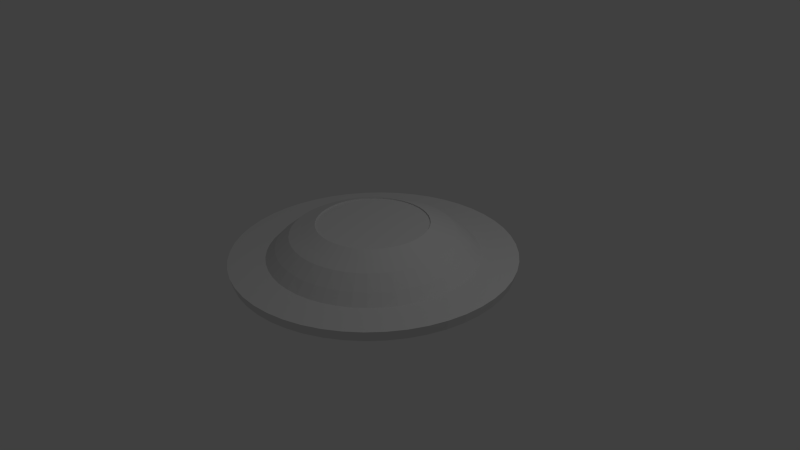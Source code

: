 # Source: enemy6.blend  (saved by Blender 2.76.0; exported with 4.5.12 LTS)
import bpy
from mathutils import Matrix  # noqa: F401  (used for matrix-valued properties, if any)

bpy.ops.wm.read_factory_settings(use_empty=True)
scene = bpy.context.scene
scene.name = 'Scene'

# ---- collections
col_collection_1 = bpy.data.collections.new('Collection 1'); scene.collection.children.link(col_collection_1)

# ---- materials (node trees are filled in below, after node groups)
mat_enemy6 = bpy.data.materials.new('enemy6')
mat_enemy6.alpha_threshold = 0.0
mat_enemy6.use_transparent_shadow = False
mat_enemy6.roughness = 0.5

# ---- material node trees

# ---- world
world_world = bpy.data.worlds.new('World'); scene.world = world_world
world_world.color = (0.05088, 0.05088, 0.05088)
world_world.use_sun_shadow = False
world_world.sun_shadow_jitter_overblur = 0.0
world_world.cycles.sampling_method = 'MANUAL'
world_world.cycles.sample_map_resolution = 256

# ---- cameras
cam_camera = bpy.data.cameras.new('Camera')
cam_camera.clip_end = 100.0
cam_camera.lens = 35.0
cam_camera.sensor_width = 32.0
cam_camera.sensor_height = 18.0
cam_camera.ortho_scale = 7.314
cam_camera.dof.focus_distance = 0.0
cam_camera.dof.aperture_fstop = 128.0

# ---- lights
light_lamp = bpy.data.lights.new('Lamp', 'POINT')
light_lamp.transmission_factor = 0.0
light_lamp.cutoff_distance = 30.0
light_lamp.energy = 100.0
light_lamp.shadow_buffer_clip_start = 1.001
light_lamp.shadow_soft_size = 0.1
light_lamp.shadow_maximum_resolution = 0.006
light_lamp.use_absolute_resolution = True
light_lamp.cycles.use_multiple_importance_sampling = False

# ---- meshes
me_sphere = bpy.data.meshes.new('Sphere')
me_sphere.from_pydata([(-1.366, 0.04227, 0.1804), (-1.24, 0.1718, 0.1639), (-1.06, 0.3209, 0.1402), (-1.127, -0.179, 0.149), (-1.278, -0.1186, 0.1688), (-1.331, 0.04227, 0.3572), (-1.208, 0.1718, 0.3243), (-1.033, 0.3209, 0.2773), (-1.098, -0.179, 0.2949), (-1.245, -0.1186, 0.3341), (-1.273, 0.04227, 0.5278), (-1.156, 0.1718, 0.4793), (-0.9879, 0.3209, 0.4098), (-1.051, -0.179, 0.4357), (-1.191, -0.1186, 0.4937), (-1.193, 0.04227, 0.6895), (-1.083, 0.1718, 0.626), (-0.9261, 0.3209, 0.5352), (-0.9849, -0.179, 0.5691), (-1.116, -0.1186, 0.6449), (-1.093, 0.04227, 0.8393), (-0.9924, 0.1718, 0.762), (-0.8484, 0.3209, 0.6515), (-0.9022, -0.179, 0.6928), (-1.022, -0.1186, 0.7851), (-0.9743, 0.04227, 0.9748), (-0.8846, 0.1718, 0.885), (-0.7561, 0.3209, 0.7566), (-0.8042, -0.179, 0.8046), (-0.9113, -0.1186, 0.9118), (-0.8388, 0.04227, 1.094), (-0.7616, 0.1718, 0.9929), (-0.651, 0.3209, 0.8488), (-0.6923, -0.179, 0.9027), (-0.7846, -0.1186, 1.023), (-0.689, 0.04227, 1.194), (-0.6255, 0.1718, 1.084), (-0.5347, 0.3209, 0.9265), (-0.5687, -0.179, 0.9853), (-0.6444, -0.1186, 1.117), (-0.5274, 0.04227, 1.273), (-0.4788, 0.1718, 1.156), (-0.4093, 0.3209, 0.9884), (-0.4353, -0.179, 1.051), (-0.4933, -0.1186, 1.191), (-0.3567, 0.04227, 1.331), (-0.3239, 0.1718, 1.209), (-0.2769, 0.3209, 1.033), (-0.2944, -0.179, 1.099), (-0.3337, -0.1186, 1.245), (-0.18, 0.04227, 1.367), (-0.1634, 0.1718, 1.241), (-0.1397, 0.3209, 1.061), (-0.1486, -0.179, 1.128), (-0.1683, -0.1186, 1.278), (-1.843, 0.02872, 0.2432), (-1.796, 0.02872, 0.4817), (-1.806, -0.1093, 0.2384), (-1.76, -0.1093, 0.4721), (-1.132, 0.02872, 1.475), (-1.109, -0.1093, 1.446), (-1.717, 0.02872, 0.7119), (-0.7114, 0.02872, 1.718), (-0.6973, -0.1093, 1.684), (-1.314, 0.02872, 1.315), (-1.288, -0.1093, 1.289), (-0.4812, 0.02872, 1.796), (-0.4717, -0.1093, 1.76), (-1.683, -0.1093, 0.6978), (-0.2379, -0.1093, 1.807), (-1.61, 0.02872, 0.93), (-1.578, -0.1093, 0.9115), (-0.2428, 0.02872, 1.843), (-0.9295, 0.02872, 1.61), (-0.9111, -0.1093, 1.578), (-1.475, 0.02872, 1.132), (-1.445, -0.1093, 1.11), (1.366, 0.04227, 0.1804), (1.24, 0.1718, 0.1639), (1.06, 0.3209, 0.1402), (1.127, -0.179, 0.149), (1.277, -0.1186, 0.1688), (1.331, 0.04227, 0.3572), (1.208, 0.1718, 0.3243), (1.033, 0.3209, 0.2773), (1.098, -0.179, 0.2949), (1.245, -0.1186, 0.3341), (1.273, 0.04227, 0.5278), (1.155, 0.1718, 0.4793), (0.9876, 0.3209, 0.4098), (1.05, -0.179, 0.4357), (1.19, -0.1186, 0.4937), (1.193, 0.04227, 0.6895), (1.083, 0.1718, 0.626), (0.9258, 0.3209, 0.5352), (0.9846, -0.179, 0.5691), (1.116, -0.1186, 0.6449), (1.093, 0.04227, 0.8393), (0.9921, 0.1718, 0.762), (0.8481, 0.3209, 0.6515), (0.9019, -0.179, 0.6928), (1.022, -0.1186, 0.7851), (0.974, 0.04227, 0.9748), (0.8843, 0.1718, 0.885), (0.7559, 0.3209, 0.7566), (0.8039, -0.179, 0.8046), (0.911, -0.1186, 0.9118), (0.8385, 0.04227, 1.094), (0.7613, 0.1718, 0.9929), (0.6507, 0.3209, 0.8488), (0.692, -0.179, 0.9027), (0.7843, -0.1186, 1.023), (0.6887, 0.04227, 1.194), (0.6252, 0.1718, 1.084), (0.5344, 0.3209, 0.9265), (0.5684, -0.179, 0.9853), (0.6441, -0.1186, 1.117), (0.5271, 0.04227, 1.273), (0.4785, 0.1718, 1.156), (0.409, 0.3209, 0.9884), (0.435, -0.179, 1.051), (0.493, -0.1186, 1.191), (0.3564, 0.04227, 1.331), (0.3236, 0.1718, 1.209), (0.2766, 0.3209, 1.033), (0.2941, -0.179, 1.099), (0.3334, -0.1186, 1.245), (0.1797, 0.04227, 1.367), (0.1631, 0.1718, 1.241), (0.1394, 0.3209, 1.061), (0.1483, -0.179, 1.128), (0.168, -0.1186, 1.278), (-0.000146, 0.04474, 1.379), (-0.000146, 0.1718, 1.251), (-0.000146, 0.3209, 1.07), (-0.000146, -0.179, 1.138), (-0.000146, -0.103, 1.294), (1.843, 0.02872, 0.2432), (1.795, 0.02872, 0.4817), (1.806, -0.1093, 0.2384), (1.76, -0.1093, 0.4721), (1.131, 0.02872, 1.475), (1.109, -0.1093, 1.446), (1.717, 0.02872, 0.7119), (0.7111, 0.02872, 1.718), (0.697, -0.1093, 1.684), (1.314, 0.02872, 1.315), (1.288, -0.1093, 1.289), (0.4809, 0.02872, 1.796), (0.4714, -0.1093, 1.76), (1.683, -0.1093, 0.6978), (-0.0001459, 0.02872, 1.859), (-0.0001459, -0.1093, 1.822), (0.2377, -0.1093, 1.807), (1.61, 0.02872, 0.93), (1.578, -0.1093, 0.9115), (0.2425, 0.02872, 1.843), (0.9292, 0.02872, 1.61), (0.9108, -0.1093, 1.578), (1.474, 0.02872, 1.132), (1.445, -0.1093, 1.11), (-1.366, 0.04227, -0.1792), (-1.24, 0.1718, -0.1626), (-1.06, 0.3209, -0.1389), (-1.127, -0.179, -0.1478), (-1.278, -0.1186, -0.1676), (-1.331, 0.04227, -0.356), (-1.208, 0.1718, -0.3231), (-1.033, 0.3209, -0.2761), (-1.098, -0.179, -0.2937), (-1.245, -0.1186, -0.3329), (-1.273, 0.04227, -0.5266), (-1.156, 0.1718, -0.478), (-0.9879, 0.3209, -0.4085), (-1.051, -0.179, -0.4345), (-1.191, -0.1186, -0.4925), (-1.193, 0.04227, -0.6882), (-1.083, 0.1718, -0.6248), (-0.9261, 0.3209, -0.534), (-0.9849, -0.179, -0.5679), (-1.116, -0.1186, -0.6437), (-1.093, 0.04227, -0.8381), (-0.9924, 0.1718, -0.7608), (-0.8484, 0.3209, -0.6502), (-0.9022, -0.179, -0.6916), (-1.022, -0.1186, -0.7838), (-0.9743, 0.04227, -0.9736), (-0.8846, 0.1718, -0.8838), (-0.7561, 0.3209, -0.7554), (-0.8042, -0.179, -0.8034), (-0.9113, -0.1186, -0.9105), (-0.8388, 0.04227, -1.092), (-0.7616, 0.1718, -0.9917), (-0.651, 0.3209, -0.8476), (-0.6923, -0.179, -0.9015), (-0.7846, -0.1186, -1.022), (-0.689, 0.04227, -1.193), (-0.6255, 0.1718, -1.083), (-0.5347, 0.3209, -0.9253), (-0.5687, -0.179, -0.9841), (-0.6444, -0.1186, -1.115), (-0.5274, 0.04227, -1.272), (-0.4788, 0.1718, -1.155), (-0.4093, 0.3209, -0.9871), (-0.4353, -0.179, -1.05), (-0.4933, -0.1186, -1.19), (-0.3567, 0.04227, -1.33), (-0.3239, 0.1718, -1.208), (-0.2769, 0.3209, -1.032), (-0.2944, -0.179, -1.098), (-0.3337, -0.1186, -1.244), (-0.18, 0.04227, -1.365), (-0.1634, 0.1718, -1.239), (-0.1397, 0.3209, -1.059), (-0.1486, -0.179, -1.127), (-0.1683, -0.1186, -1.277), (-1.379, 0.04474, 0.0006203), (-1.251, 0.1718, 0.0006203), (-1.069, 0.3209, 0.0006203), (-1.137, -0.179, 0.0006203), (-1.293, -0.103, 0.0006203), (-1.843, 0.02872, -0.242), (-1.796, 0.02872, -0.4804), (-1.806, -0.1093, -0.2372), (-1.76, -0.1093, -0.4709), (-1.132, 0.02872, -1.474), (-1.109, -0.1093, -1.445), (-1.717, 0.02872, -0.7107), (-0.7114, 0.02872, -1.717), (-0.6973, -0.1093, -1.683), (-1.314, 0.02872, -1.314), (-1.822, -0.1093, 0.0006203), (-1.288, -0.1093, -1.288), (-0.4812, 0.02872, -1.795), (-0.4717, -0.1093, -1.759), (-1.683, -0.1093, -0.6966), (-0.2379, -0.1093, -1.806), (-1.61, 0.02872, -0.9287), (-1.578, -0.1093, -0.9103), (-0.2428, 0.02872, -1.842), (-0.9295, 0.02872, -1.609), (-0.9111, -0.1093, -1.577), (-1.475, 0.02872, -1.131), (-1.445, -0.1093, -1.108), (-1.859, 0.02872, 0.0006203), (1.366, 0.04227, -0.1792), (1.24, 0.1718, -0.1626), (1.06, 0.3209, -0.1389), (1.127, -0.179, -0.1478), (1.277, -0.1186, -0.1676), (1.331, 0.04227, -0.356), (1.208, 0.1718, -0.3231), (1.033, 0.3209, -0.2761), (1.098, -0.179, -0.2937), (1.245, -0.1186, -0.3329), (1.273, 0.04227, -0.5266), (1.155, 0.1718, -0.478), (0.9876, 0.3209, -0.4085), (1.05, -0.179, -0.4345), (1.19, -0.1186, -0.4925), (1.193, 0.04227, -0.6882), (1.083, 0.1718, -0.6248), (0.9258, 0.3209, -0.534), (0.9846, -0.179, -0.5679), (1.116, -0.1186, -0.6437), (1.093, 0.04227, -0.8381), (0.9921, 0.1718, -0.7608), (0.8481, 0.3209, -0.6502), (0.9019, -0.179, -0.6916), (1.022, -0.1186, -0.7838), (0.974, 0.04227, -0.9736), (0.8843, 0.1718, -0.8838), (0.7559, 0.3209, -0.7554), (0.8039, -0.179, -0.8034), (0.911, -0.1186, -0.9105), (0.8385, 0.04227, -1.092), (0.7613, 0.1718, -0.9917), (0.6507, 0.3209, -0.8476), (0.692, -0.179, -0.9015), (0.7843, -0.1186, -1.022), (0.6887, 0.04227, -1.193), (0.6252, 0.1718, -1.083), (0.5344, 0.3209, -0.9253), (0.5684, -0.179, -0.9841), (0.6441, -0.1186, -1.115), (0.5271, 0.04227, -1.272), (0.4785, 0.1718, -1.155), (0.409, 0.3209, -0.9871), (0.435, -0.179, -1.05), (0.493, -0.1186, -1.19), (0.3564, 0.04227, -1.33), (0.3236, 0.1718, -1.208), (0.2766, 0.3209, -1.032), (0.2941, -0.179, -1.098), (0.3334, -0.1186, -1.244), (0.1797, 0.04227, -1.365), (0.1631, 0.1718, -1.239), (0.1394, 0.3209, -1.059), (0.1483, -0.179, -1.127), (0.168, -0.1186, -1.277), (-0.000146, 0.04474, -1.378), (-0.000146, 0.1718, -1.25), (-0.000146, 0.3209, -1.069), (-0.000146, -0.179, -1.136), (-0.000146, -0.103, -1.293), (1.379, 0.04474, 0.0006203), (1.251, 0.1718, 0.0006203), (1.069, 0.3209, 0.0006203), (1.137, -0.179, 0.0006203), (1.293, -0.103, 0.0006203), (1.843, 0.02872, -0.242), (1.795, 0.02872, -0.4804), (1.806, -0.1093, -0.2372), (1.76, -0.1093, -0.4709), (1.131, 0.02872, -1.474), (1.109, -0.1093, -1.445), (1.717, 0.02872, -0.7107), (0.7111, 0.02872, -1.717), (0.697, -0.1093, -1.683), (1.314, 0.02872, -1.314), (1.822, -0.1093, 0.0006203), (1.288, -0.1093, -1.288), (0.4809, 0.02872, -1.795), (0.4714, -0.1093, -1.759), (1.683, -0.1093, -0.6966), (-0.0001459, 0.02872, -1.858), (-0.0001459, -0.1093, -1.821), (0.2377, -0.1093, -1.806), (1.61, 0.02872, -0.9287), (1.578, -0.1093, -0.9103), (0.2425, 0.02872, -1.842), (0.9292, 0.02872, -1.609), (0.9108, -0.1093, -1.577), (1.474, 0.02872, -1.131), (1.445, -0.1093, -1.108), (1.859, 0.02872, 0.0006203), (-0.9111, 0.3812, 0.1206), (-0.8877, 0.3812, 0.2384), (-0.8491, 0.3812, 0.3523), (-0.7959, 0.3812, 0.46), (-0.7291, 0.3812, 0.56), (-0.6499, 0.3812, 0.6503), (-0.5595, 0.3812, 0.7296), (-0.4596, 0.3812, 0.7964), (-0.3518, 0.3812, 0.8495), (-0.238, 0.3812, 0.8882), (-0.1201, 0.3812, 0.9116), (0.9108, 0.3812, 0.1206), (0.8874, 0.3812, 0.2384), (0.8488, 0.3812, 0.3523), (0.7956, 0.3812, 0.46), (0.7288, 0.3812, 0.56), (0.6496, 0.3812, 0.6503), (0.5592, 0.3812, 0.7296), (0.4593, 0.3812, 0.7964), (0.3515, 0.3812, 0.8495), (0.2377, 0.3812, 0.8882), (0.1198, 0.3812, 0.9116), (-0.000146, 0.3812, 0.9195), (-0.9111, 0.3812, -0.1193), (-0.8877, 0.3812, -0.2372), (-0.8491, 0.3812, -0.351), (-0.7959, 0.3812, -0.4588), (-0.7291, 0.3812, -0.5587), (-0.6499, 0.3812, -0.6491), (-0.5595, 0.3812, -0.7284), (-0.4596, 0.3812, -0.7951), (-0.3518, 0.3812, -0.8483), (-0.238, 0.3812, -0.8869), (-0.1201, 0.3812, -0.9104), (-0.919, 0.3812, 0.0006203), (0.9108, 0.3812, -0.1193), (0.8874, 0.3812, -0.2372), (0.8488, 0.3812, -0.351), (0.7956, 0.3812, -0.4588), (0.7288, 0.3812, -0.5587), (0.6496, 0.3812, -0.6491), (0.5592, 0.3812, -0.7284), (0.4593, 0.3812, -0.7951), (0.3515, 0.3812, -0.8483), (0.2377, 0.3812, -0.8869), (0.1198, 0.3812, -0.9104), (-0.000146, 0.3812, -0.9182), (0.9187, 0.3812, 0.0006203), (-0.7241, 0.4631, 0.09594), (-0.7055, 0.4631, 0.1896), (-0.6748, 0.4631, 0.2801), (-0.6326, 0.4631, 0.3657), (-0.5795, 0.4631, 0.4452), (-0.5165, 0.4631, 0.517), (-0.4447, 0.4631, 0.58), (-0.3653, 0.4631, 0.633), (-0.2796, 0.4631, 0.6753), (-0.1891, 0.4631, 0.706), (-0.09546, 0.4631, 0.7246), (0.7238, 0.4631, 0.09594), (0.7052, 0.4631, 0.1896), (0.6745, 0.4631, 0.2801), (0.6323, 0.4631, 0.3657), (0.5792, 0.4631, 0.4452), (0.5162, 0.4631, 0.517), (0.4444, 0.4631, 0.58), (0.365, 0.4631, 0.633), (0.2793, 0.4631, 0.6753), (0.1889, 0.4631, 0.706), (0.09517, 0.4631, 0.7246), (-0.000146, 0.4631, 0.7309), (-0.7241, 0.4631, -0.0947), (-0.7055, 0.4631, -0.1884), (-0.6748, 0.4631, -0.2788), (-0.6326, 0.4631, -0.3645), (-0.5795, 0.4631, -0.4439), (-0.5165, 0.4631, -0.5157), (-0.4447, 0.4631, -0.5787), (-0.3653, 0.4631, -0.6318), (-0.2796, 0.4631, -0.674), (-0.1891, 0.4631, -0.7047), (-0.09546, 0.4631, -0.7234), (-0.7304, 0.4631, 0.0006203), (0.7238, 0.4631, -0.0947), (0.7052, 0.4631, -0.1884), (0.6745, 0.4631, -0.2788), (0.6323, 0.4631, -0.3645), (0.5792, 0.4631, -0.4439), (0.5162, 0.4631, -0.5157), (0.4444, 0.4631, -0.5787), (0.365, 0.4631, -0.6318), (0.2793, 0.4631, -0.674), (0.1889, 0.4631, -0.7047), (0.09517, 0.4631, -0.7234), (-0.000146, 0.4631, -0.7296), (0.7301, 0.4631, 0.0006203), (-0.7227, 0.4456, 0.08973), (-0.704, 0.4456, 0.1834), (-0.6733, 0.4456, 0.2739), (-0.6311, 0.4456, 0.3595), (-0.578, 0.4456, 0.439), (-0.515, 0.4456, 0.5108), (-0.4432, 0.4456, 0.5738), (-0.3638, 0.4456, 0.6268), (-0.2781, 0.4456, 0.6691), (-0.1877, 0.4456, 0.6998), (-0.094, 0.4456, 0.7184), (0.7253, 0.4456, 0.08973), (0.7067, 0.4456, 0.1834), (0.676, 0.4456, 0.2739), (0.6337, 0.4456, 0.3595), (0.5807, 0.4456, 0.439), (0.5177, 0.4456, 0.5108), (0.4459, 0.4456, 0.5738), (0.3664, 0.4456, 0.6268), (0.2808, 0.4456, 0.6691), (0.1903, 0.4456, 0.6998), (0.09663, 0.4456, 0.7184), (0.001314, 0.4456, 0.7247), (-0.7227, 0.4456, -0.1009), (-0.704, 0.4456, -0.1946), (-0.6733, 0.4456, -0.285), (-0.6311, 0.4456, -0.3707), (-0.578, 0.4456, -0.4501), (-0.515, 0.4456, -0.5219), (-0.4432, 0.4456, -0.5849), (-0.3638, 0.4456, -0.638), (-0.2781, 0.4456, -0.6802), (-0.1877, 0.4456, -0.7109), (-0.094, 0.4456, -0.7296), (-0.7289, 0.4456, -0.005584), (0.7253, 0.4456, -0.1009), (0.7067, 0.4456, -0.1946), (0.676, 0.4456, -0.285), (0.6337, 0.4456, -0.3707), (0.5807, 0.4456, -0.4501), (0.5177, 0.4456, -0.5219), (0.4459, 0.4456, -0.5849), (0.3664, 0.4456, -0.638), (0.2808, 0.4456, -0.6802), (0.1903, 0.4456, -0.7109), (0.09663, 0.4456, -0.7296), (0.001314, 0.4456, -0.7358), (0.7316, 0.4456, -0.005584)], [], [(216, 0, 1, 217), (217, 1, 2, 218), (219, 3, 4, 220), (35, 30, 59, 73), (0, 5, 6, 1), (1, 6, 7, 2), (3, 8, 9, 4), (132, 50, 72, 151), (5, 10, 11, 6), (6, 11, 12, 7), (8, 13, 14, 9), (44, 49, 67, 63), (10, 15, 16, 11), (11, 16, 17, 12), (13, 18, 19, 14), (14, 19, 71, 68), (15, 20, 21, 16), (16, 21, 22, 17), (18, 23, 24, 19), (4, 9, 58, 57), (20, 25, 26, 21), (21, 26, 27, 22), (23, 28, 29, 24), (50, 45, 66, 72), (25, 30, 31, 26), (26, 31, 32, 27), (28, 33, 34, 29), (10, 5, 56, 61), (30, 35, 36, 31), (31, 36, 37, 32), (33, 38, 39, 34), (220, 4, 57, 231), (35, 40, 41, 36), (36, 41, 42, 37), (38, 43, 44, 39), (20, 15, 70, 75), (40, 45, 46, 41), (41, 46, 47, 42), (43, 48, 49, 44), (45, 40, 62, 66), (45, 50, 51, 46), (46, 51, 52, 47), (48, 53, 54, 49), (39, 44, 63, 74), (50, 132, 133, 51), (51, 133, 134, 52), (53, 135, 136, 54), (54, 136, 152, 69), (231, 57, 55, 244), (57, 58, 56, 55), (58, 68, 61, 56), (68, 71, 70, 61), (71, 76, 75, 70), (76, 65, 64, 75), (65, 60, 59, 64), (60, 74, 73, 59), (74, 63, 62, 73), (63, 67, 66, 62), (67, 69, 72, 66), (69, 152, 151, 72), (0, 216, 244, 55), (19, 24, 76, 71), (40, 35, 73, 62), (49, 54, 69, 67), (9, 14, 68, 58), (30, 25, 64, 59), (24, 29, 65, 76), (34, 39, 74, 60), (5, 0, 55, 56), (29, 34, 60, 65), (15, 10, 61, 70), (25, 20, 75, 64), (305, 306, 78, 77), (306, 307, 79, 78), (308, 309, 81, 80), (112, 157, 141, 107), (77, 78, 83, 82), (78, 79, 84, 83), (80, 81, 86, 85), (132, 151, 156, 127), (82, 83, 88, 87), (83, 84, 89, 88), (85, 86, 91, 90), (121, 145, 149, 126), (87, 88, 93, 92), (88, 89, 94, 93), (90, 91, 96, 95), (91, 150, 155, 96), (92, 93, 98, 97), (93, 94, 99, 98), (95, 96, 101, 100), (81, 139, 140, 86), (97, 98, 103, 102), (98, 99, 104, 103), (100, 101, 106, 105), (127, 156, 148, 122), (102, 103, 108, 107), (103, 104, 109, 108), (105, 106, 111, 110), (87, 143, 138, 82), (107, 108, 113, 112), (108, 109, 114, 113), (110, 111, 116, 115), (309, 320, 139, 81), (112, 113, 118, 117), (113, 114, 119, 118), (115, 116, 121, 120), (97, 159, 154, 92), (117, 118, 123, 122), (118, 119, 124, 123), (120, 121, 126, 125), (122, 148, 144, 117), (122, 123, 128, 127), (123, 124, 129, 128), (125, 126, 131, 130), (116, 158, 145, 121), (127, 128, 133, 132), (128, 129, 134, 133), (130, 131, 136, 135), (131, 153, 152, 136), (320, 335, 137, 139), (139, 137, 138, 140), (140, 138, 143, 150), (150, 143, 154, 155), (155, 154, 159, 160), (160, 159, 146, 147), (147, 146, 141, 142), (142, 141, 157, 158), (158, 157, 144, 145), (145, 144, 148, 149), (149, 148, 156, 153), (153, 156, 151, 152), (77, 137, 335, 305), (96, 155, 160, 101), (117, 144, 157, 112), (126, 149, 153, 131), (86, 140, 150, 91), (107, 141, 146, 102), (101, 160, 147, 106), (111, 142, 158, 116), (82, 138, 137, 77), (106, 147, 142, 111), (92, 154, 143, 87), (102, 146, 159, 97), (216, 217, 162, 161), (217, 218, 163, 162), (219, 220, 165, 164), (196, 240, 225, 191), (161, 162, 167, 166), (162, 163, 168, 167), (164, 165, 170, 169), (300, 325, 239, 211), (166, 167, 172, 171), (167, 168, 173, 172), (169, 170, 175, 174), (205, 229, 234, 210), (171, 172, 177, 176), (172, 173, 178, 177), (174, 175, 180, 179), (175, 235, 238, 180), (176, 177, 182, 181), (177, 178, 183, 182), (179, 180, 185, 184), (165, 223, 224, 170), (181, 182, 187, 186), (182, 183, 188, 187), (184, 185, 190, 189), (211, 239, 233, 206), (186, 187, 192, 191), (187, 188, 193, 192), (189, 190, 195, 194), (171, 227, 222, 166), (191, 192, 197, 196), (192, 193, 198, 197), (194, 195, 200, 199), (220, 231, 223, 165), (196, 197, 202, 201), (197, 198, 203, 202), (199, 200, 205, 204), (181, 242, 237, 176), (201, 202, 207, 206), (202, 203, 208, 207), (204, 205, 210, 209), (206, 233, 228, 201), (206, 207, 212, 211), (207, 208, 213, 212), (209, 210, 215, 214), (200, 241, 229, 205), (211, 212, 301, 300), (212, 213, 302, 301), (214, 215, 304, 303), (215, 236, 326, 304), (231, 244, 221, 223), (223, 221, 222, 224), (224, 222, 227, 235), (235, 227, 237, 238), (238, 237, 242, 243), (243, 242, 230, 232), (232, 230, 225, 226), (226, 225, 240, 241), (241, 240, 228, 229), (229, 228, 233, 234), (234, 233, 239, 236), (236, 239, 325, 326), (161, 221, 244, 216), (180, 238, 243, 185), (201, 228, 240, 196), (210, 234, 236, 215), (170, 224, 235, 175), (191, 225, 230, 186), (185, 243, 232, 190), (195, 226, 241, 200), (166, 222, 221, 161), (190, 232, 226, 195), (176, 237, 227, 171), (186, 230, 242, 181), (305, 245, 246, 306), (306, 246, 247, 307), (308, 248, 249, 309), (280, 275, 314, 331), (245, 250, 251, 246), (246, 251, 252, 247), (248, 253, 254, 249), (300, 295, 330, 325), (250, 255, 256, 251), (251, 256, 257, 252), (253, 258, 259, 254), (289, 294, 323, 318), (255, 260, 261, 256), (256, 261, 262, 257), (258, 263, 264, 259), (259, 264, 329, 324), (260, 265, 266, 261), (261, 266, 267, 262), (263, 268, 269, 264), (249, 254, 313, 312), (265, 270, 271, 266), (266, 271, 272, 267), (268, 273, 274, 269), (295, 290, 322, 330), (270, 275, 276, 271), (271, 276, 277, 272), (273, 278, 279, 274), (255, 250, 311, 316), (275, 280, 281, 276), (276, 281, 282, 277), (278, 283, 284, 279), (309, 249, 312, 320), (280, 285, 286, 281), (281, 286, 287, 282), (283, 288, 289, 284), (265, 260, 328, 333), (285, 290, 291, 286), (286, 291, 292, 287), (288, 293, 294, 289), (290, 285, 317, 322), (290, 295, 296, 291), (291, 296, 297, 292), (293, 298, 299, 294), (284, 289, 318, 332), (295, 300, 301, 296), (296, 301, 302, 297), (298, 303, 304, 299), (299, 304, 326, 327), (320, 312, 310, 335), (312, 313, 311, 310), (313, 324, 316, 311), (324, 329, 328, 316), (329, 334, 333, 328), (334, 321, 319, 333), (321, 315, 314, 319), (315, 332, 331, 314), (332, 318, 317, 331), (318, 323, 322, 317), (323, 327, 330, 322), (327, 326, 325, 330), (245, 305, 335, 310), (264, 269, 334, 329), (285, 280, 331, 317), (294, 299, 327, 323), (254, 259, 324, 313), (275, 270, 319, 314), (269, 274, 321, 334), (279, 284, 332, 315), (250, 245, 310, 311), (274, 279, 315, 321), (260, 255, 316, 328), (270, 265, 333, 319), (43, 38, 33, 28, 23, 18, 13, 8, 3, 219, 164, 169, 174, 179, 184, 189, 194, 199, 204, 209, 214, 303, 298, 293, 288, 283, 278, 273, 268, 263, 258, 253, 248, 308, 80, 85, 90, 95, 100, 105, 110, 115, 120, 125, 130, 135, 53, 48), (247, 371, 383, 307), (252, 372, 371, 247), (94, 350, 351, 99), (84, 348, 349, 89), (114, 354, 355, 119), (129, 357, 358, 134), (183, 363, 364, 188), (193, 365, 366, 198), (188, 364, 365, 193), (2, 336, 370, 218), (7, 337, 336, 2), (173, 361, 362, 178), (32, 342, 341, 27), (37, 343, 342, 32), (292, 380, 379, 287), (277, 377, 376, 272), (208, 368, 369, 213), (198, 366, 367, 203), (47, 345, 344, 42), (297, 381, 380, 292), (267, 375, 374, 262), (257, 373, 372, 252), (287, 379, 378, 282), (99, 351, 352, 104), (109, 353, 354, 114), (89, 349, 350, 94), (218, 370, 359, 163), (163, 359, 360, 168), (22, 340, 339, 17), (12, 338, 337, 7), (213, 369, 382, 302), (42, 344, 343, 37), (17, 339, 338, 12), (124, 356, 357, 129), (262, 374, 373, 257), (203, 367, 368, 208), (272, 376, 375, 267), (134, 358, 346, 52), (307, 383, 347, 79), (79, 347, 348, 84), (104, 352, 353, 109), (178, 362, 363, 183), (168, 360, 361, 173), (27, 341, 340, 22), (282, 378, 377, 277), (119, 355, 356, 124), (302, 382, 381, 297), (52, 346, 345, 47), (372, 420, 419, 371), (380, 428, 427, 379), (362, 410, 411, 363), (347, 395, 396, 348), (365, 413, 414, 366), (340, 388, 387, 339), (343, 391, 390, 342), (355, 403, 404, 356), (371, 419, 431, 383), (377, 425, 424, 376), (360, 408, 409, 361), (383, 431, 395, 347), (338, 386, 385, 337), (369, 417, 430, 382), (352, 400, 401, 353), (358, 406, 394, 346), (376, 424, 423, 375), (368, 416, 417, 369), (361, 409, 410, 362), (366, 414, 415, 367), (339, 387, 386, 338), (351, 399, 400, 352), (346, 394, 393, 345), (344, 392, 391, 343), (375, 423, 422, 374), (378, 426, 425, 377), (359, 407, 408, 360), (367, 415, 416, 368), (337, 385, 384, 336), (350, 398, 399, 351), (353, 401, 402, 354), (345, 393, 392, 344), (373, 421, 420, 372), (370, 418, 407, 359), (382, 430, 429, 381), (348, 396, 397, 349), (336, 384, 418, 370), (364, 412, 413, 365), (357, 405, 406, 358), (342, 390, 389, 341), (381, 429, 428, 380), (374, 422, 421, 373), (379, 427, 426, 378), (363, 411, 412, 364), (356, 404, 405, 357), (349, 397, 398, 350), (354, 402, 403, 355), (341, 389, 388, 340), (423, 471, 470, 422), (426, 474, 473, 425), (407, 455, 456, 408), (415, 463, 464, 416), (401, 449, 450, 402), (385, 433, 432, 384), (398, 446, 447, 399), (393, 441, 440, 392), (421, 469, 468, 420), (418, 466, 455, 407), (430, 478, 477, 429), (396, 444, 445, 397), (384, 432, 466, 418), (412, 460, 461, 413), (405, 453, 454, 406), (390, 438, 437, 389), (429, 477, 476, 428), (422, 470, 469, 421), (427, 475, 474, 426), (411, 459, 460, 412), (397, 445, 446, 398), (404, 452, 453, 405), (389, 437, 436, 388), (402, 450, 451, 403), (420, 468, 467, 419), (428, 476, 475, 427), (410, 458, 459, 411), (413, 461, 462, 414), (395, 443, 444, 396), (391, 439, 438, 390), (403, 451, 452, 404), (388, 436, 435, 387), (419, 467, 479, 431), (425, 473, 472, 424), (408, 456, 457, 409), (431, 479, 443, 395), (417, 465, 478, 430), (400, 448, 449, 401), (386, 434, 433, 385), (406, 454, 442, 394), (424, 472, 471, 423), (416, 464, 465, 417), (409, 457, 458, 410), (414, 462, 463, 415), (387, 435, 434, 386), (399, 447, 448, 400), (394, 442, 441, 393), (392, 440, 439, 391), (442, 454, 453, 452, 451, 450, 449, 448, 447, 446, 445, 444, 443, 479, 467, 468, 469, 470, 471, 472, 473, 474, 475, 476, 477, 478, 465, 464, 463, 462, 461, 460, 459, 458, 457, 456, 455, 466, 432, 433, 434, 435, 436, 437, 438, 439, 440, 441)])
_uv = me_sphere.uv_layers.new(name='UVMap')
_uv.uv.foreach_set('vector', [0.115, 0.06013, 0.1018, 0.0695, 0.1272, 0.1005, 0.1383, 0.0919, 0.1383, 0.0919, 0.1272, 0.1005, 0.1561, 0.1357, 0.1653, 0.1284, 0.07065, 0.4165, 0.06913, 0.4287, 0.04683, 0.4273, 0.0462, 0.4121, 0.3994, 0.3837, 0.3956, 0.3988, 0.3545, 0.3911, 0.3597, 0.3707, 0.1018, 0.0695, 0.08952, 0.08001, 0.1165, 0.1098, 0.1272, 0.1005, 0.1272, 0.1005, 0.1165, 0.1098, 0.1473, 0.1434, 0.1561, 0.1357, 0.06913, 0.4287, 0.06911, 0.441, 0.04711, 0.4424, 0.04683, 0.4273, 0.4332, 0.332, 0.4223, 0.3432, 0.3905, 0.316, 0.4052, 0.301, 0.08952, 0.08001, 0.07773, 0.09116, 0.1062, 0.1196, 0.1165, 0.1098, 0.1165, 0.1098, 0.1062, 0.1196, 0.1388, 0.1516, 0.1473, 0.1434, 0.06911, 0.441, 0.0706, 0.4534, 0.04898, 0.4573, 0.04711, 0.4424, 0.09282, 0.5336, 0.1048, 0.5426, 0.0782, 0.581, 0.06226, 0.5687, 0.07773, 0.09116, 0.0665, 0.1029, 0.09652, 0.13, 0.1062, 0.1196, 0.1062, 0.1196, 0.09652, 0.13, 0.1308, 0.1603, 0.1388, 0.1516, 0.0706, 0.4534, 0.0735, 0.4655, 0.0525, 0.4718, 0.04898, 0.4573, 0.04898, 0.4573, 0.0525, 0.4718, 0.007856, 0.4853, 0.003053, 0.4656, 0.0665, 0.1029, 0.05586, 0.1153, 0.08731, 0.1409, 0.09652, 0.13, 0.09652, 0.13, 0.08731, 0.1409, 0.1233, 0.1695, 0.1308, 0.1603, 0.0735, 0.4655, 0.07777, 0.4772, 0.05765, 0.4859, 0.0525, 0.4718, 0.04683, 0.4273, 0.04711, 0.4424, 0.0004842, 0.4456, 0.0001699, 0.4254, 0.05586, 0.1153, 0.04584, 0.1282, 0.07864, 0.1522, 0.08731, 0.1409, 0.08731, 0.1409, 0.07864, 0.1522, 0.1162, 0.179, 0.1233, 0.1695, 0.07777, 0.4772, 0.08333, 0.4883, 0.06434, 0.4992, 0.05765, 0.4859, 0.4223, 0.3432, 0.4129, 0.3557, 0.3779, 0.3328, 0.3905, 0.316, 0.04584, 0.1282, 0.03646, 0.1417, 0.07054, 0.1641, 0.07864, 0.1522, 0.07864, 0.1522, 0.07054, 0.1641, 0.1097, 0.189, 0.1162, 0.179, 0.08333, 0.4883, 0.09012, 0.4987, 0.0725, 0.5117, 0.06434, 0.4992, 0.4001, 0.4604, 0.4061, 0.4748, 0.3687, 0.4935, 0.3606, 0.4741, 0.03646, 0.1417, 0.02774, 0.1556, 0.06301, 0.1764, 0.07054, 0.1641, 0.07054, 0.1641, 0.06301, 0.1764, 0.1036, 0.1994, 0.1097, 0.189, 0.09012, 0.4987, 0.09804, 0.5083, 0.08203, 0.5232, 0.0725, 0.5117, 0.0462, 0.4121, 0.04683, 0.4273, 0.0001699, 0.4254, 0.002242, 0.4042, 0.02774, 0.1556, 0.01969, 0.17, 0.05606, 0.1891, 0.06301, 0.1764, 0.06301, 0.1764, 0.05606, 0.1891, 0.09808, 0.2102, 0.1036, 0.1994, 0.09804, 0.5083, 0.107, 0.5169, 0.09282, 0.5336, 0.08203, 0.5232, 0.3938, 0.4299, 0.3959, 0.4454, 0.355, 0.4538, 0.3521, 0.433, 0.01969, 0.17, 0.01231, 0.1847, 0.04969, 0.2023, 0.05606, 0.1891, 0.05606, 0.1891, 0.04969, 0.2023, 0.09312, 0.2214, 0.09808, 0.2102, 0.107, 0.5169, 0.1169, 0.5244, 0.1048, 0.5426, 0.09282, 0.5336, 0.4129, 0.3557, 0.4053, 0.3693, 0.3676, 0.3512, 0.3779, 0.3328, 0.01231, 0.1847, 0.005593, 0.1998, 0.0439, 0.2158, 0.04969, 0.2023, 0.04969, 0.2023, 0.0439, 0.2158, 0.08871, 0.233, 0.09312, 0.2214, 0.1169, 0.5244, 0.1275, 0.5306, 0.1178, 0.5502, 0.1048, 0.5426, 0.08203, 0.5232, 0.09282, 0.5336, 0.06226, 0.5687, 0.04777, 0.5547, 0.005593, 0.1998, 0.0001699, 0.2154, 0.03866, 0.2298, 0.0439, 0.2158, 0.0439, 0.2158, 0.03866, 0.2298, 0.08487, 0.245, 0.08871, 0.233, 0.1275, 0.5306, 0.1386, 0.5352, 0.1307, 0.5586, 0.1178, 0.5502, 0.1178, 0.5502, 0.1307, 0.5586, 0.1132, 0.6004, 0.09494, 0.5913, 0.2532, 0.6565, 0.2327, 0.6592, 0.2273, 0.6191, 0.2482, 0.6163, 0.2327, 0.6592, 0.2123, 0.662, 0.2065, 0.622, 0.2273, 0.6191, 0.2123, 0.662, 0.1919, 0.6651, 0.1857, 0.6251, 0.2065, 0.622, 0.1919, 0.6651, 0.1715, 0.6684, 0.1649, 0.6284, 0.1857, 0.6251, 0.1715, 0.6684, 0.1512, 0.6719, 0.1441, 0.632, 0.1649, 0.6284, 0.1512, 0.6719, 0.1309, 0.6756, 0.1234, 0.6358, 0.1441, 0.632, 0.1309, 0.6756, 0.1107, 0.6795, 0.1028, 0.6398, 0.1234, 0.6358, 0.1107, 0.6795, 0.09046, 0.6836, 0.08217, 0.644, 0.1028, 0.6398, 0.09046, 0.6836, 0.07029, 0.6879, 0.0616, 0.6484, 0.08217, 0.644, 0.07029, 0.6879, 0.05018, 0.6925, 0.04107, 0.653, 0.0616, 0.6484, 0.05018, 0.6925, 0.0301, 0.6972, 0.0206, 0.6578, 0.04107, 0.653, 0.0301, 0.6972, 0.01008, 0.7021, 0.0001699, 0.6629, 0.0206, 0.6578, 0.414, 0.4882, 0.4236, 0.5006, 0.3923, 0.5283, 0.3794, 0.5117, 0.0525, 0.4718, 0.05765, 0.4859, 0.01483, 0.5042, 0.007856, 0.4853, 0.4053, 0.3693, 0.3994, 0.3837, 0.3597, 0.3707, 0.3676, 0.3512, 0.1048, 0.5426, 0.1178, 0.5502, 0.09494, 0.5913, 0.0782, 0.581, 0.04711, 0.4424, 0.04898, 0.4573, 0.003053, 0.4656, 0.0004842, 0.4456, 0.3956, 0.3988, 0.3936, 0.4143, 0.3519, 0.4119, 0.3545, 0.3911, 0.05765, 0.4859, 0.06434, 0.4992, 0.0239, 0.5223, 0.01483, 0.5042, 0.0725, 0.5117, 0.08203, 0.5232, 0.04777, 0.5547, 0.03493, 0.5392, 0.4061, 0.4748, 0.414, 0.4882, 0.3794, 0.5117, 0.3687, 0.4935, 0.06434, 0.4992, 0.0725, 0.5117, 0.03493, 0.5392, 0.0239, 0.5223, 0.3959, 0.4454, 0.4001, 0.4604, 0.3606, 0.4741, 0.355, 0.4538, 0.3936, 0.4143, 0.3938, 0.4299, 0.3521, 0.433, 0.3519, 0.4119, 0.4739, 0.05907, 0.4514, 0.08996, 0.4623, 0.09826, 0.4867, 0.06815, 0.4514, 0.08996, 0.4256, 0.1257, 0.4347, 0.1326, 0.4623, 0.09826, 0.2811, 0.4165, 0.3055, 0.4121, 0.3049, 0.4273, 0.2826, 0.4287, 0.492, 0.3032, 0.4846, 0.2621, 0.5055, 0.2597, 0.5075, 0.3014, 0.4867, 0.06815, 0.4623, 0.09826, 0.4727, 0.1071, 0.4986, 0.07829, 0.4623, 0.09826, 0.4347, 0.1326, 0.4433, 0.1399, 0.4727, 0.1071, 0.2826, 0.4287, 0.3049, 0.4273, 0.3046, 0.4424, 0.2826, 0.441, 0.4361, 0.3295, 0.4092, 0.2975, 0.4261, 0.285, 0.4487, 0.3202, 0.4986, 0.07829, 0.4727, 0.1071, 0.4826, 0.1165, 0.5099, 0.08902, 0.4727, 0.1071, 0.4433, 0.1399, 0.4516, 0.1477, 0.4826, 0.1165, 0.2826, 0.441, 0.3046, 0.4424, 0.3028, 0.4573, 0.2811, 0.4534, 0.2589, 0.5336, 0.2895, 0.5687, 0.2735, 0.581, 0.247, 0.5426, 0.5099, 0.08902, 0.4826, 0.1165, 0.492, 0.1264, 0.5207, 0.1003, 0.4826, 0.1165, 0.4516, 0.1477, 0.4594, 0.156, 0.492, 0.1264, 0.2811, 0.4534, 0.3028, 0.4573, 0.2992, 0.4718, 0.2782, 0.4655, 0.3028, 0.4573, 0.3487, 0.4656, 0.3439, 0.4853, 0.2992, 0.4718, 0.5207, 0.1003, 0.492, 0.1264, 0.5009, 0.1368, 0.531, 0.1122, 0.492, 0.1264, 0.4594, 0.156, 0.4668, 0.1646, 0.5009, 0.1368, 0.2782, 0.4655, 0.2992, 0.4718, 0.2941, 0.4859, 0.274, 0.4772, 0.3049, 0.4273, 0.3516, 0.4254, 0.3513, 0.4456, 0.3046, 0.4424, 0.531, 0.1122, 0.5009, 0.1368, 0.5093, 0.1476, 0.5406, 0.1245, 0.5009, 0.1368, 0.4668, 0.1646, 0.4737, 0.1736, 0.5093, 0.1476, 0.274, 0.4772, 0.2941, 0.4859, 0.2874, 0.4992, 0.2684, 0.4883, 0.4487, 0.3202, 0.4261, 0.285, 0.4446, 0.2748, 0.4624, 0.3127, 0.5406, 0.1245, 0.5093, 0.1476, 0.5171, 0.1589, 0.5496, 0.1373, 0.5093, 0.1476, 0.4737, 0.1736, 0.4801, 0.1831, 0.5171, 0.1589, 0.2684, 0.4883, 0.2874, 0.4992, 0.2792, 0.5117, 0.2616, 0.4987, 0.5678, 0.3144, 0.5869, 0.2772, 0.6049, 0.2879, 0.5812, 0.3224, 0.5496, 0.1373, 0.5171, 0.1589, 0.5244, 0.1706, 0.5579, 0.1506, 0.5171, 0.1589, 0.4801, 0.1831, 0.4859, 0.1929, 0.5244, 0.1706, 0.2616, 0.4987, 0.2792, 0.5117, 0.2697, 0.5232, 0.2537, 0.5083, 0.3055, 0.4121, 0.3495, 0.4042, 0.3516, 0.4254, 0.3049, 0.4273, 0.5579, 0.1506, 0.5244, 0.1706, 0.5311, 0.1827, 0.5656, 0.1642, 0.5244, 0.1706, 0.4859, 0.1929, 0.4913, 0.203, 0.5311, 0.1827, 0.2537, 0.5083, 0.2697, 0.5232, 0.2589, 0.5336, 0.2447, 0.5169, 0.5385, 0.304, 0.5473, 0.2631, 0.5675, 0.2688, 0.5535, 0.3082, 0.5656, 0.1642, 0.5311, 0.1827, 0.5372, 0.1951, 0.5727, 0.1782, 0.5311, 0.1827, 0.4913, 0.203, 0.4961, 0.2136, 0.5372, 0.1951, 0.2447, 0.5169, 0.2589, 0.5336, 0.247, 0.5426, 0.2349, 0.5244, 0.4624, 0.3127, 0.4446, 0.2748, 0.4641, 0.2671, 0.4769, 0.307, 0.5727, 0.1782, 0.5372, 0.1951, 0.5428, 0.208, 0.5792, 0.1926, 0.5372, 0.1951, 0.4961, 0.2136, 0.5004, 0.2245, 0.5428, 0.208, 0.2349, 0.5244, 0.247, 0.5426, 0.2339, 0.5502, 0.2242, 0.5306, 0.2697, 0.5232, 0.304, 0.5547, 0.2895, 0.5687, 0.2589, 0.5336, 0.5792, 0.1926, 0.5428, 0.208, 0.5478, 0.2212, 0.5844, 0.2074, 0.5428, 0.208, 0.5004, 0.2245, 0.504, 0.2359, 0.5478, 0.2212, 0.2242, 0.5306, 0.2339, 0.5502, 0.221, 0.5586, 0.2131, 0.5352, 0.2339, 0.5502, 0.2568, 0.5913, 0.2385, 0.6004, 0.221, 0.5586, 0.7468, 0.6565, 0.7518, 0.6163, 0.7727, 0.6191, 0.7673, 0.6592, 0.7673, 0.6592, 0.7727, 0.6191, 0.7935, 0.622, 0.7877, 0.662, 0.7877, 0.662, 0.7935, 0.622, 0.8143, 0.6251, 0.8081, 0.6651, 0.8081, 0.6651, 0.8143, 0.6251, 0.8351, 0.6284, 0.8285, 0.6684, 0.8285, 0.6684, 0.8351, 0.6284, 0.8559, 0.632, 0.8488, 0.6719, 0.8488, 0.6719, 0.8559, 0.632, 0.8766, 0.6358, 0.8691, 0.6756, 0.8691, 0.6756, 0.8766, 0.6358, 0.8972, 0.6398, 0.8893, 0.6795, 0.8893, 0.6795, 0.8972, 0.6398, 0.9178, 0.644, 0.9095, 0.6836, 0.9095, 0.6836, 0.9178, 0.644, 0.9384, 0.6484, 0.9297, 0.6879, 0.9297, 0.6879, 0.9384, 0.6484, 0.9589, 0.653, 0.9498, 0.6925, 0.9498, 0.6925, 0.9589, 0.653, 0.9794, 0.6578, 0.9699, 0.6972, 0.9699, 0.6972, 0.9794, 0.6578, 0.9998, 0.6629, 0.9899, 0.7021, 0.5935, 0.332, 0.6215, 0.301, 0.6361, 0.316, 0.6044, 0.3432, 0.2992, 0.4718, 0.3439, 0.4853, 0.3369, 0.5042, 0.2941, 0.4859, 0.4769, 0.307, 0.4641, 0.2671, 0.4846, 0.2621, 0.492, 0.3032, 0.247, 0.5426, 0.2735, 0.581, 0.2568, 0.5913, 0.2339, 0.5502, 0.3046, 0.4424, 0.3513, 0.4456, 0.3487, 0.4656, 0.3028, 0.4573, 0.5075, 0.3014, 0.5055, 0.2597, 0.5265, 0.26, 0.5231, 0.3017, 0.2941, 0.4859, 0.3369, 0.5042, 0.3278, 0.5223, 0.2874, 0.4992, 0.2792, 0.5117, 0.3168, 0.5392, 0.304, 0.5547, 0.2697, 0.5232, 0.5812, 0.3224, 0.6049, 0.2879, 0.6215, 0.301, 0.5935, 0.332, 0.2874, 0.4992, 0.3278, 0.5223, 0.3168, 0.5392, 0.2792, 0.5117, 0.5535, 0.3082, 0.5675, 0.2688, 0.5869, 0.2772, 0.5678, 0.3144, 0.5231, 0.3017, 0.5265, 0.26, 0.5473, 0.2631, 0.5385, 0.304, 0.115, 0.06013, 0.1383, 0.0919, 0.1499, 0.08383, 0.128, 0.05042, 0.1383, 0.0919, 0.1653, 0.1284, 0.1749, 0.1217, 0.1499, 0.08383, 0.07065, 0.4165, 0.0462, 0.4121, 0.0521, 0.3981, 0.07349, 0.4045, 0.5366, 0.5388, 0.5447, 0.5798, 0.5239, 0.5825, 0.5211, 0.5408, 0.128, 0.05042, 0.1499, 0.08383, 0.1618, 0.07641, 0.1417, 0.04192, 0.1499, 0.08383, 0.1749, 0.1217, 0.1848, 0.1154, 0.1618, 0.07641, 0.07349, 0.4045, 0.0521, 0.3981, 0.05764, 0.384, 0.07778, 0.393, 0.592, 0.5116, 0.6195, 0.5431, 0.6027, 0.5559, 0.5796, 0.521, 0.1417, 0.04192, 0.1618, 0.07641, 0.1742, 0.06962, 0.1558, 0.03414, 0.1618, 0.07641, 0.1848, 0.1154, 0.1951, 0.1098, 0.1742, 0.06962, 0.07778, 0.393, 0.05764, 0.384, 0.0646, 0.3707, 0.0835, 0.3819, 0.1323, 0.3146, 0.116, 0.271, 0.1353, 0.2651, 0.1465, 0.3102, 0.1558, 0.03414, 0.1742, 0.06962, 0.1868, 0.06348, 0.1703, 0.0271, 0.1742, 0.06962, 0.1951, 0.1098, 0.2056, 0.1047, 0.1868, 0.06348, 0.0835, 0.3819, 0.0646, 0.3707, 0.07299, 0.3583, 0.09045, 0.3716, 0.0646, 0.3707, 0.02449, 0.3468, 0.03585, 0.3301, 0.07299, 0.3583, 0.1703, 0.0271, 0.1868, 0.06348, 0.1998, 0.05802, 0.1852, 0.02082, 0.1868, 0.06348, 0.2056, 0.1047, 0.2163, 0.1001, 0.1998, 0.05802, 0.09045, 0.3716, 0.07299, 0.3583, 0.08271, 0.3469, 0.09853, 0.3621, 0.0521, 0.3981, 0.007715, 0.3835, 0.01507, 0.3647, 0.05764, 0.384, 0.1852, 0.02082, 0.1998, 0.05802, 0.213, 0.05324, 0.2004, 0.01533, 0.1998, 0.05802, 0.2163, 0.1001, 0.2273, 0.09613, 0.213, 0.05324, 0.09853, 0.3621, 0.08271, 0.3469, 0.09364, 0.3368, 0.1076, 0.3536, 0.5796, 0.521, 0.6027, 0.5559, 0.5845, 0.5663, 0.5661, 0.5288, 0.2004, 0.01533, 0.213, 0.05324, 0.2264, 0.04917, 0.2158, 0.01064, 0.213, 0.05324, 0.2273, 0.09613, 0.2385, 0.09274, 0.2264, 0.04917, 0.1076, 0.3536, 0.09364, 0.3368, 0.1056, 0.3279, 0.1176, 0.3462, 0.4606, 0.5288, 0.4422, 0.5663, 0.4239, 0.5559, 0.4471, 0.521, 0.2158, 0.01064, 0.2264, 0.04917, 0.2401, 0.04581, 0.2315, 0.006769, 0.2264, 0.04917, 0.2385, 0.09274, 0.2498, 0.08994, 0.2401, 0.04581, 0.1176, 0.3462, 0.1056, 0.3279, 0.1186, 0.3205, 0.1284, 0.34, 0.0462, 0.4121, 0.002242, 0.4042, 0.007715, 0.3835, 0.0521, 0.3981, 0.2315, 0.006769, 0.2401, 0.04581, 0.2539, 0.04318, 0.2474, 0.003726, 0.2401, 0.04581, 0.2498, 0.08994, 0.2612, 0.08774, 0.2539, 0.04318, 0.1284, 0.34, 0.1186, 0.3205, 0.1323, 0.3146, 0.1398, 0.3351, 0.4901, 0.5388, 0.4819, 0.5798, 0.4616, 0.5744, 0.475, 0.5347, 0.2474, 0.003726, 0.2539, 0.04318, 0.2678, 0.04128, 0.2634, 0.001523, 0.2539, 0.04318, 0.2612, 0.08774, 0.2728, 0.08615, 0.2678, 0.04128, 0.1398, 0.3351, 0.1323, 0.3146, 0.1465, 0.3102, 0.1516, 0.3315, 0.5661, 0.5288, 0.5845, 0.5663, 0.565, 0.5744, 0.5517, 0.5347, 0.2634, 0.001523, 0.2678, 0.04128, 0.2818, 0.04012, 0.2795, 0.0001701, 0.2678, 0.04128, 0.2728, 0.08615, 0.2844, 0.08517, 0.2818, 0.04012, 0.1516, 0.3315, 0.1465, 0.3102, 0.1612, 0.3076, 0.1638, 0.3293, 0.1186, 0.3205, 0.09754, 0.279, 0.116, 0.271, 0.1323, 0.3146, 0.2795, 0.0001701, 0.2818, 0.04012, 0.2958, 0.03972, 0.2957, 0.0003701, 0.2818, 0.04012, 0.2844, 0.08517, 0.296, 0.08481, 0.2958, 0.03972, 0.1638, 0.3293, 0.1612, 0.3076, 0.1759, 0.3043, 0.1759, 0.3286, 0.1612, 0.3076, 0.1546, 0.2614, 0.1759, 0.2597, 0.1759, 0.3043, 0.2532, 0.6565, 0.2482, 0.6163, 0.2691, 0.6139, 0.2736, 0.6541, 0.2736, 0.6541, 0.2691, 0.6139, 0.29, 0.6116, 0.2941, 0.6519, 0.2941, 0.6519, 0.29, 0.6116, 0.3109, 0.6095, 0.3147, 0.6499, 0.3147, 0.6499, 0.3109, 0.6095, 0.3319, 0.6077, 0.3352, 0.6481, 0.3352, 0.6481, 0.3319, 0.6077, 0.3528, 0.6061, 0.3558, 0.6465, 0.3558, 0.6465, 0.3528, 0.6061, 0.3738, 0.6047, 0.3763, 0.6451, 0.3763, 0.6451, 0.3738, 0.6047, 0.3948, 0.6035, 0.3969, 0.6439, 0.3969, 0.6439, 0.3948, 0.6035, 0.4159, 0.6025, 0.4175, 0.643, 0.4175, 0.643, 0.4159, 0.6025, 0.4369, 0.6017, 0.4381, 0.6422, 0.4381, 0.6422, 0.4369, 0.6017, 0.4579, 0.6012, 0.4588, 0.6417, 0.4588, 0.6417, 0.4579, 0.6012, 0.479, 0.6009, 0.4794, 0.6414, 0.4794, 0.6414, 0.479, 0.6009, 0.5, 0.6008, 0.5, 0.6413, 0.4347, 0.5116, 0.4072, 0.5431, 0.3923, 0.5283, 0.4236, 0.5006, 0.07299, 0.3583, 0.03585, 0.3301, 0.04902, 0.3148, 0.08271, 0.3469, 0.5517, 0.5347, 0.565, 0.5744, 0.5447, 0.5798, 0.5366, 0.5388, 0.1465, 0.3102, 0.1353, 0.2651, 0.1546, 0.2614, 0.1612, 0.3076, 0.05764, 0.384, 0.01507, 0.3647, 0.02449, 0.3468, 0.0646, 0.3707, 0.5211, 0.5408, 0.5239, 0.5825, 0.5028, 0.5825, 0.5055, 0.5408, 0.08271, 0.3469, 0.04902, 0.3148, 0.06382, 0.301, 0.09364, 0.3368, 0.1056, 0.3279, 0.08006, 0.2891, 0.09754, 0.279, 0.1186, 0.3205, 0.4471, 0.521, 0.4239, 0.5559, 0.4072, 0.5431, 0.4347, 0.5116, 0.09364, 0.3368, 0.06382, 0.301, 0.08006, 0.2891, 0.1056, 0.3279, 0.475, 0.5347, 0.4616, 0.5744, 0.4422, 0.5663, 0.4606, 0.5288, 0.5055, 0.5408, 0.5028, 0.5825, 0.4819, 0.5798, 0.4901, 0.5388, 0.4739, 0.05907, 0.4614, 0.04962, 0.4401, 0.08219, 0.4514, 0.08996, 0.4514, 0.08996, 0.4401, 0.08219, 0.4162, 0.1193, 0.4256, 0.1257, 0.2811, 0.4165, 0.2782, 0.4045, 0.2996, 0.3981, 0.3055, 0.4121, 0.6266, 0.4604, 0.6307, 0.4454, 0.6717, 0.4538, 0.6661, 0.4741, 0.4614, 0.04962, 0.448, 0.04134, 0.4284, 0.07503, 0.4401, 0.08219, 0.4401, 0.08219, 0.4284, 0.07503, 0.4064, 0.1134, 0.4162, 0.1193, 0.2782, 0.4045, 0.274, 0.393, 0.2941, 0.384, 0.2996, 0.3981, 0.592, 0.5116, 0.6031, 0.5006, 0.6344, 0.5283, 0.6195, 0.5431, 0.448, 0.04134, 0.4342, 0.03373, 0.4164, 0.06848, 0.4284, 0.07503, 0.4284, 0.07503, 0.4164, 0.06848, 0.3964, 0.108, 0.4064, 0.1134, 0.274, 0.393, 0.2682, 0.3819, 0.2871, 0.3707, 0.2941, 0.384, 0.2195, 0.3146, 0.2052, 0.3102, 0.2165, 0.2651, 0.2357, 0.271, 0.4342, 0.03373, 0.42, 0.02682, 0.4039, 0.06255, 0.4164, 0.06848, 0.4164, 0.06848, 0.4039, 0.06255, 0.386, 0.1031, 0.3964, 0.108, 0.2682, 0.3819, 0.2613, 0.3716, 0.2787, 0.3583, 0.2871, 0.3707, 0.2871, 0.3707, 0.2787, 0.3583, 0.3159, 0.3301, 0.3272, 0.3468, 0.42, 0.02682, 0.4054, 0.02064, 0.3912, 0.05726, 0.4039, 0.06255, 0.4039, 0.06255, 0.3912, 0.05726, 0.3753, 0.09883, 0.386, 0.1031, 0.2613, 0.3716, 0.2532, 0.3621, 0.269, 0.3469, 0.2787, 0.3583, 0.2996, 0.3981, 0.2941, 0.384, 0.3367, 0.3647, 0.344, 0.3835, 0.4054, 0.02064, 0.3905, 0.01522, 0.3781, 0.05264, 0.3912, 0.05726, 0.3912, 0.05726, 0.3781, 0.05264, 0.3645, 0.09508, 0.3753, 0.09883, 0.2532, 0.3621, 0.2441, 0.3536, 0.2581, 0.3368, 0.269, 0.3469, 0.6031, 0.5006, 0.6127, 0.4883, 0.6473, 0.5117, 0.6344, 0.5283, 0.3905, 0.01522, 0.3752, 0.01058, 0.3648, 0.04869, 0.3781, 0.05264, 0.3781, 0.05264, 0.3648, 0.04869, 0.3534, 0.09188, 0.3645, 0.09508, 0.2441, 0.3536, 0.2341, 0.3462, 0.2461, 0.3279, 0.2581, 0.3368, 0.6272, 0.3838, 0.6214, 0.3693, 0.6591, 0.3512, 0.667, 0.3707, 0.3752, 0.01058, 0.3597, 0.006741, 0.3513, 0.04545, 0.3648, 0.04869, 0.3648, 0.04869, 0.3513, 0.04545, 0.3421, 0.08926, 0.3534, 0.09188, 0.2341, 0.3462, 0.2233, 0.34, 0.2332, 0.3205, 0.2461, 0.3279, 0.3055, 0.4121, 0.2996, 0.3981, 0.344, 0.3835, 0.3495, 0.4042, 0.3597, 0.006741, 0.3439, 0.003715, 0.3376, 0.04292, 0.3513, 0.04545, 0.3513, 0.04545, 0.3376, 0.04292, 0.3307, 0.08728, 0.3421, 0.08926, 0.2233, 0.34, 0.212, 0.3351, 0.2195, 0.3146, 0.2332, 0.3205, 0.633, 0.4143, 0.6311, 0.3989, 0.6722, 0.3911, 0.6748, 0.412, 0.3439, 0.003715, 0.328, 0.00152, 0.3238, 0.04111, 0.3376, 0.04292, 0.3376, 0.04292, 0.3238, 0.04111, 0.3192, 0.08585, 0.3307, 0.08728, 0.212, 0.3351, 0.2001, 0.3315, 0.2052, 0.3102, 0.2195, 0.3146, 0.6127, 0.4883, 0.6205, 0.4748, 0.6579, 0.4935, 0.6473, 0.5117, 0.328, 0.00152, 0.3119, 0.0001699, 0.3098, 0.04004, 0.3238, 0.04111, 0.3238, 0.04111, 0.3098, 0.04004, 0.3076, 0.08502, 0.3192, 0.08585, 0.2001, 0.3315, 0.1879, 0.3293, 0.1905, 0.3076, 0.2052, 0.3102, 0.2332, 0.3205, 0.2195, 0.3146, 0.2357, 0.271, 0.2542, 0.279, 0.3119, 0.0001699, 0.2957, 0.0003701, 0.2958, 0.03972, 0.3098, 0.04004, 0.3098, 0.04004, 0.2958, 0.03972, 0.296, 0.08481, 0.3076, 0.08502, 0.1879, 0.3293, 0.1759, 0.3286, 0.1759, 0.3043, 0.1905, 0.3076, 0.1905, 0.3076, 0.1759, 0.3043, 0.1759, 0.2597, 0.1971, 0.2614, 0.7468, 0.6565, 0.7264, 0.6541, 0.7309, 0.6139, 0.7518, 0.6163, 0.7264, 0.6541, 0.7059, 0.6519, 0.71, 0.6116, 0.7309, 0.6139, 0.7059, 0.6519, 0.6853, 0.6499, 0.6891, 0.6095, 0.71, 0.6116, 0.6853, 0.6499, 0.6648, 0.6481, 0.6681, 0.6077, 0.6891, 0.6095, 0.6648, 0.6481, 0.6442, 0.6465, 0.6472, 0.6061, 0.6681, 0.6077, 0.6442, 0.6465, 0.6237, 0.6451, 0.6262, 0.6047, 0.6472, 0.6061, 0.6237, 0.6451, 0.6031, 0.6439, 0.6052, 0.6035, 0.6262, 0.6047, 0.6031, 0.6439, 0.5825, 0.643, 0.5841, 0.6025, 0.6052, 0.6035, 0.5825, 0.643, 0.5619, 0.6422, 0.5631, 0.6017, 0.5841, 0.6025, 0.5619, 0.6422, 0.5412, 0.6417, 0.5421, 0.6012, 0.5631, 0.6017, 0.5412, 0.6417, 0.5206, 0.6414, 0.521, 0.6009, 0.5421, 0.6012, 0.5206, 0.6414, 0.5, 0.6413, 0.5, 0.6008, 0.521, 0.6009, 0.6138, 0.3557, 0.6044, 0.3432, 0.6361, 0.316, 0.6488, 0.3329, 0.2787, 0.3583, 0.269, 0.3469, 0.3027, 0.3148, 0.3159, 0.3301, 0.6205, 0.4748, 0.6266, 0.4604, 0.6661, 0.4741, 0.6579, 0.4935, 0.2052, 0.3102, 0.1905, 0.3076, 0.1971, 0.2614, 0.2165, 0.2651, 0.2941, 0.384, 0.2871, 0.3707, 0.3272, 0.3468, 0.3367, 0.3647, 0.6307, 0.4454, 0.6329, 0.4299, 0.6746, 0.433, 0.6717, 0.4538, 0.269, 0.3469, 0.2581, 0.3368, 0.2879, 0.301, 0.3027, 0.3148, 0.2461, 0.3279, 0.2332, 0.3205, 0.2542, 0.279, 0.2717, 0.2891, 0.6214, 0.3693, 0.6138, 0.3557, 0.6488, 0.3329, 0.6591, 0.3512, 0.2581, 0.3368, 0.2461, 0.3279, 0.2717, 0.2891, 0.2879, 0.301, 0.6311, 0.3989, 0.6272, 0.3838, 0.667, 0.3707, 0.6722, 0.3911, 0.6329, 0.4299, 0.633, 0.4143, 0.6748, 0.412, 0.6746, 0.433, 0.6394, 0.1866, 0.6282, 0.1802, 0.618, 0.1723, 0.6089, 0.1632, 0.6011, 0.153, 0.5947, 0.1419, 0.5897, 0.13, 0.5864, 0.1176, 0.5847, 0.1048, 0.5847, 0.09192, 0.5864, 0.07916, 0.5897, 0.06673, 0.5947, 0.05484, 0.6011, 0.04369, 0.6089, 0.03348, 0.618, 0.02438, 0.6282, 0.01654, 0.6394, 0.01011, 0.6513, 0.005181, 0.6637, 0.00185, 0.6765, 0.0001699, 0.6893, 0.0001699, 0.7021, 0.00185, 0.7145, 0.005181, 0.7264, 0.01011, 0.7376, 0.01654, 0.7478, 0.02438, 0.7569, 0.03348, 0.7647, 0.04369, 0.7712, 0.05484, 0.7761, 0.06673, 0.7794, 0.07916, 0.7811, 0.09192, 0.7811, 0.1048, 0.7794, 0.1176, 0.7761, 0.13, 0.7712, 0.1419, 0.7647, 0.153, 0.7569, 0.1632, 0.7478, 0.1723, 0.7376, 0.1802, 0.7264, 0.1866, 0.7145, 0.1915, 0.7021, 0.1949, 0.6893, 0.1965, 0.6765, 0.1965, 0.6637, 0.1949, 0.6513, 0.1915, 0.4162, 0.1193, 0.4048, 0.1371, 0.4133, 0.1428, 0.4256, 0.1257, 0.4064, 0.1134, 0.396, 0.1318, 0.4048, 0.1371, 0.4162, 0.1193, 0.4594, 0.156, 0.4438, 0.17, 0.4504, 0.1778, 0.4668, 0.1646, 0.4433, 0.1399, 0.4293, 0.1556, 0.4367, 0.1626, 0.4516, 0.1477, 0.4859, 0.1929, 0.4675, 0.2032, 0.4722, 0.2123, 0.4913, 0.203, 0.5004, 0.2245, 0.4799, 0.2314, 0.4828, 0.2413, 0.504, 0.2359, 0.2163, 0.1001, 0.2243, 0.1203, 0.2342, 0.1167, 0.2273, 0.09613, 0.2385, 0.09274, 0.2442, 0.1136, 0.2544, 0.1111, 0.2498, 0.08994, 0.2273, 0.09613, 0.2342, 0.1167, 0.2442, 0.1136, 0.2385, 0.09274, 0.1561, 0.1357, 0.17, 0.1524, 0.1783, 0.1458, 0.1653, 0.1284, 0.1473, 0.1434, 0.1621, 0.1594, 0.17, 0.1524, 0.1561, 0.1357, 0.1951, 0.1098, 0.2051, 0.129, 0.2146, 0.1244, 0.2056, 0.1047, 0.1097, 0.189, 0.1286, 0.2006, 0.1344, 0.1916, 0.1162, 0.179, 0.1036, 0.1994, 0.1232, 0.2099, 0.1286, 0.2006, 0.1097, 0.189, 0.3192, 0.08585, 0.3172, 0.1073, 0.3276, 0.1085, 0.3307, 0.08728, 0.3534, 0.09188, 0.348, 0.1127, 0.3581, 0.1155, 0.3645, 0.09508, 0.2728, 0.08615, 0.2752, 0.1077, 0.2857, 0.1067, 0.2844, 0.08517, 0.2498, 0.08994, 0.2544, 0.1111, 0.2648, 0.1091, 0.2612, 0.08774, 0.09312, 0.2214, 0.1142, 0.2297, 0.1184, 0.2197, 0.09808, 0.2102, 0.3076, 0.08502, 0.3067, 0.1066, 0.3172, 0.1073, 0.3192, 0.08585, 0.3753, 0.09883, 0.3679, 0.1188, 0.3775, 0.1227, 0.386, 0.1031, 0.3964, 0.108, 0.3869, 0.127, 0.396, 0.1318, 0.4064, 0.1134, 0.3307, 0.08728, 0.3276, 0.1085, 0.3379, 0.1104, 0.3421, 0.08926, 0.4668, 0.1646, 0.4504, 0.1778, 0.4566, 0.1859, 0.4737, 0.1736, 0.4801, 0.1831, 0.4623, 0.1944, 0.4675, 0.2032, 0.4859, 0.1929, 0.4516, 0.1477, 0.4367, 0.1626, 0.4438, 0.17, 0.4594, 0.156, 0.1653, 0.1284, 0.1783, 0.1458, 0.1869, 0.1397, 0.1749, 0.1217, 0.1749, 0.1217, 0.1869, 0.1397, 0.1959, 0.1341, 0.1848, 0.1154, 0.1233, 0.1695, 0.1407, 0.1829, 0.1474, 0.1747, 0.1308, 0.1603, 0.1388, 0.1516, 0.1545, 0.1668, 0.1621, 0.1594, 0.1473, 0.1434, 0.2844, 0.08517, 0.2857, 0.1067, 0.2962, 0.1064, 0.296, 0.08481, 0.09808, 0.2102, 0.1184, 0.2197, 0.1232, 0.2099, 0.1036, 0.1994, 0.1308, 0.1603, 0.1474, 0.1747, 0.1545, 0.1668, 0.1388, 0.1516, 0.4961, 0.2136, 0.4764, 0.2217, 0.4799, 0.2314, 0.5004, 0.2245, 0.386, 0.1031, 0.3775, 0.1227, 0.3869, 0.127, 0.3964, 0.108, 0.2612, 0.08774, 0.2648, 0.1091, 0.2752, 0.1077, 0.2728, 0.08615, 0.3645, 0.09508, 0.3581, 0.1155, 0.3679, 0.1188, 0.3753, 0.09883, 0.08487, 0.245, 0.1076, 0.2508, 0.1106, 0.24, 0.08871, 0.233, 0.4256, 0.1257, 0.4133, 0.1428, 0.4215, 0.149, 0.4347, 0.1326, 0.4347, 0.1326, 0.4215, 0.149, 0.4293, 0.1556, 0.4433, 0.1399, 0.4737, 0.1736, 0.4566, 0.1859, 0.4623, 0.1944, 0.4801, 0.1831, 0.2056, 0.1047, 0.2146, 0.1244, 0.2243, 0.1203, 0.2163, 0.1001, 0.1848, 0.1154, 0.1959, 0.1341, 0.2051, 0.129, 0.1951, 0.1098, 0.1162, 0.179, 0.1344, 0.1916, 0.1407, 0.1829, 0.1233, 0.1695, 0.3421, 0.08926, 0.3379, 0.1104, 0.348, 0.1127, 0.3534, 0.09188, 0.4913, 0.203, 0.4722, 0.2123, 0.4764, 0.2217, 0.4961, 0.2136, 0.296, 0.08481, 0.2962, 0.1064, 0.3067, 0.1066, 0.3076, 0.08502, 0.08871, 0.233, 0.1106, 0.24, 0.1142, 0.2297, 0.09312, 0.2214, 0.396, 0.1318, 0.3814, 0.1578, 0.3889, 0.1622, 0.4048, 0.1371, 0.3172, 0.1073, 0.3142, 0.1376, 0.3231, 0.1387, 0.3276, 0.1085, 0.2146, 0.1244, 0.2272, 0.1522, 0.2354, 0.1487, 0.2243, 0.1203, 0.4215, 0.149, 0.403, 0.1721, 0.4097, 0.1776, 0.4293, 0.1556, 0.2442, 0.1136, 0.2522, 0.1431, 0.2609, 0.1409, 0.2544, 0.1111, 0.1407, 0.1829, 0.165, 0.2017, 0.1706, 0.1947, 0.1474, 0.1747, 0.1232, 0.2099, 0.1507, 0.2243, 0.155, 0.2165, 0.1286, 0.2006, 0.4722, 0.2123, 0.4457, 0.2248, 0.4492, 0.2325, 0.4764, 0.2217, 0.4048, 0.1371, 0.3889, 0.1622, 0.3961, 0.167, 0.4133, 0.1428, 0.348, 0.1127, 0.3406, 0.142, 0.3491, 0.1443, 0.3581, 0.1155, 0.1959, 0.1341, 0.2114, 0.1604, 0.2192, 0.1561, 0.2051, 0.129, 0.4133, 0.1428, 0.3961, 0.167, 0.403, 0.1721, 0.4215, 0.149, 0.1545, 0.1668, 0.1766, 0.1881, 0.1829, 0.1818, 0.1621, 0.1594, 0.2857, 0.1067, 0.2874, 0.1373, 0.2963, 0.137, 0.2962, 0.1064, 0.4566, 0.1859, 0.4327, 0.2029, 0.4375, 0.2099, 0.4623, 0.1944, 0.1076, 0.2508, 0.138, 0.2577, 0.1404, 0.2491, 0.1106, 0.24, 0.3581, 0.1155, 0.3491, 0.1443, 0.3575, 0.1471, 0.3679, 0.1188, 0.2752, 0.1077, 0.2785, 0.138, 0.2874, 0.1373, 0.2857, 0.1067, 0.2051, 0.129, 0.2192, 0.1561, 0.2272, 0.1522, 0.2146, 0.1244, 0.2544, 0.1111, 0.2609, 0.1409, 0.2697, 0.1393, 0.2648, 0.1091, 0.1474, 0.1747, 0.1706, 0.1947, 0.1766, 0.1881, 0.1545, 0.1668, 0.4504, 0.1778, 0.4275, 0.1961, 0.4327, 0.2029, 0.4566, 0.1859, 0.1106, 0.24, 0.1404, 0.2491, 0.1434, 0.2407, 0.1142, 0.2297, 0.1184, 0.2197, 0.1468, 0.2324, 0.1507, 0.2243, 0.1232, 0.2099, 0.3679, 0.1188, 0.3575, 0.1471, 0.3657, 0.1502, 0.3775, 0.1227, 0.3379, 0.1104, 0.3319, 0.1401, 0.3406, 0.142, 0.348, 0.1127, 0.1869, 0.1397, 0.2038, 0.1652, 0.2114, 0.1604, 0.1959, 0.1341, 0.2648, 0.1091, 0.2697, 0.1393, 0.2785, 0.138, 0.2752, 0.1077, 0.1621, 0.1594, 0.1829, 0.1818, 0.1896, 0.1759, 0.17, 0.1524, 0.4438, 0.17, 0.4219, 0.1897, 0.4275, 0.1961, 0.4504, 0.1778, 0.4623, 0.1944, 0.4375, 0.2099, 0.4418, 0.2172, 0.4675, 0.2032, 0.1142, 0.2297, 0.1434, 0.2407, 0.1468, 0.2324, 0.1184, 0.2197, 0.3869, 0.127, 0.3736, 0.1538, 0.3814, 0.1578, 0.396, 0.1318, 0.1783, 0.1458, 0.1966, 0.1703, 0.2038, 0.1652, 0.1869, 0.1397, 0.2962, 0.1064, 0.2963, 0.137, 0.3053, 0.1371, 0.3067, 0.1066, 0.4293, 0.1556, 0.4097, 0.1776, 0.416, 0.1835, 0.4367, 0.1626, 0.17, 0.1524, 0.1896, 0.1759, 0.1966, 0.1703, 0.1783, 0.1458, 0.2342, 0.1167, 0.2437, 0.1457, 0.2522, 0.1431, 0.2442, 0.1136, 0.4799, 0.2314, 0.4521, 0.2404, 0.4546, 0.2483, 0.4828, 0.2413, 0.1286, 0.2006, 0.155, 0.2165, 0.1598, 0.2089, 0.1344, 0.1916, 0.3067, 0.1066, 0.3053, 0.1371, 0.3142, 0.1376, 0.3172, 0.1073, 0.3775, 0.1227, 0.3657, 0.1502, 0.3736, 0.1538, 0.3869, 0.127, 0.3276, 0.1085, 0.3231, 0.1387, 0.3319, 0.1401, 0.3379, 0.1104, 0.2243, 0.1203, 0.2354, 0.1487, 0.2437, 0.1457, 0.2342, 0.1167, 0.4764, 0.2217, 0.4492, 0.2325, 0.4521, 0.2404, 0.4799, 0.2314, 0.4367, 0.1626, 0.416, 0.1835, 0.4219, 0.1897, 0.4438, 0.17, 0.4675, 0.2032, 0.4418, 0.2172, 0.4457, 0.2248, 0.4722, 0.2123, 0.1344, 0.1916, 0.1598, 0.2089, 0.165, 0.2017, 0.1407, 0.1829, 0.3575, 0.1471, 0.3554, 0.152, 0.3633, 0.155, 0.3657, 0.1502, 0.3319, 0.1401, 0.3308, 0.1454, 0.3391, 0.1472, 0.3406, 0.142, 0.2038, 0.1652, 0.2073, 0.1694, 0.2146, 0.1648, 0.2114, 0.1604, 0.2697, 0.1393, 0.2709, 0.1446, 0.2794, 0.1434, 0.2785, 0.138, 0.4375, 0.2099, 0.4329, 0.2124, 0.4371, 0.2194, 0.4418, 0.2172, 0.1829, 0.1818, 0.187, 0.1854, 0.1935, 0.1797, 0.1896, 0.1759, 0.4219, 0.1897, 0.4177, 0.1928, 0.4231, 0.199, 0.4275, 0.1961, 0.1434, 0.2407, 0.1485, 0.2426, 0.1518, 0.2346, 0.1468, 0.2324, 0.3736, 0.1538, 0.3709, 0.1584, 0.3784, 0.1622, 0.3814, 0.1578, 0.1966, 0.1703, 0.2003, 0.1743, 0.2073, 0.1694, 0.2038, 0.1652, 0.2963, 0.137, 0.2965, 0.1424, 0.3051, 0.1426, 0.3053, 0.1371, 0.4097, 0.1776, 0.4058, 0.1812, 0.4119, 0.1868, 0.416, 0.1835, 0.1896, 0.1759, 0.1935, 0.1797, 0.2003, 0.1743, 0.1966, 0.1703, 0.2437, 0.1457, 0.2459, 0.1507, 0.2541, 0.1482, 0.2522, 0.1431, 0.4521, 0.2404, 0.4472, 0.2419, 0.4497, 0.2497, 0.4546, 0.2483, 0.155, 0.2165, 0.1598, 0.2191, 0.1645, 0.2117, 0.1598, 0.2089, 0.3053, 0.1371, 0.3051, 0.1426, 0.3137, 0.1431, 0.3142, 0.1376, 0.3657, 0.1502, 0.3633, 0.155, 0.3709, 0.1584, 0.3736, 0.1538, 0.3231, 0.1387, 0.3223, 0.1441, 0.3308, 0.1454, 0.3319, 0.1401, 0.2354, 0.1487, 0.2378, 0.1536, 0.2459, 0.1507, 0.2437, 0.1457, 0.416, 0.1835, 0.4119, 0.1868, 0.4177, 0.1928, 0.4219, 0.1897, 0.4492, 0.2325, 0.4443, 0.2342, 0.4472, 0.2419, 0.4521, 0.2404, 0.1598, 0.2089, 0.1645, 0.2117, 0.1696, 0.2047, 0.165, 0.2017, 0.4418, 0.2172, 0.4371, 0.2194, 0.4409, 0.2267, 0.4457, 0.2248, 0.3814, 0.1578, 0.3784, 0.1622, 0.3857, 0.1664, 0.3889, 0.1622, 0.3142, 0.1376, 0.3137, 0.1431, 0.3223, 0.1441, 0.3231, 0.1387, 0.2272, 0.1522, 0.2299, 0.1569, 0.2378, 0.1536, 0.2354, 0.1487, 0.2522, 0.1431, 0.2541, 0.1482, 0.2624, 0.1461, 0.2609, 0.1409, 0.403, 0.1721, 0.3994, 0.1759, 0.4058, 0.1812, 0.4097, 0.1776, 0.1507, 0.2243, 0.1556, 0.2267, 0.1598, 0.2191, 0.155, 0.2165, 0.4457, 0.2248, 0.4409, 0.2267, 0.4443, 0.2342, 0.4492, 0.2325, 0.165, 0.2017, 0.1696, 0.2047, 0.175, 0.1979, 0.1706, 0.1947, 0.3889, 0.1622, 0.3857, 0.1664, 0.3927, 0.171, 0.3961, 0.167, 0.3406, 0.142, 0.3391, 0.1472, 0.3473, 0.1494, 0.3491, 0.1443, 0.2114, 0.1604, 0.2146, 0.1648, 0.2221, 0.1606, 0.2192, 0.1561, 0.3961, 0.167, 0.3927, 0.171, 0.3994, 0.1759, 0.403, 0.1721, 0.2874, 0.1373, 0.2879, 0.1427, 0.2965, 0.1424, 0.2963, 0.137, 0.4327, 0.2029, 0.4282, 0.2056, 0.4329, 0.2124, 0.4375, 0.2099, 0.1766, 0.1881, 0.1809, 0.1915, 0.187, 0.1854, 0.1829, 0.1818, 0.138, 0.2577, 0.1432, 0.2593, 0.1457, 0.2509, 0.1404, 0.2491, 0.3491, 0.1443, 0.3473, 0.1494, 0.3554, 0.152, 0.3575, 0.1471, 0.2785, 0.138, 0.2794, 0.1434, 0.2879, 0.1427, 0.2874, 0.1373, 0.2192, 0.1561, 0.2221, 0.1606, 0.2299, 0.1569, 0.2272, 0.1522, 0.2609, 0.1409, 0.2624, 0.1461, 0.2709, 0.1446, 0.2697, 0.1393, 0.1706, 0.1947, 0.175, 0.1979, 0.1809, 0.1915, 0.1766, 0.1881, 0.4275, 0.1961, 0.4231, 0.199, 0.4282, 0.2056, 0.4327, 0.2029, 0.1404, 0.2491, 0.1457, 0.2509, 0.1485, 0.2426, 0.1434, 0.2407, 0.1468, 0.2324, 0.1518, 0.2346, 0.1556, 0.2267, 0.1507, 0.2243, 0.7423, 0.3858, 0.7505, 0.3847, 0.7585, 0.3826, 0.7661, 0.3794, 0.7733, 0.3753, 0.7798, 0.3702, 0.7857, 0.3644, 0.7907, 0.3578, 0.7948, 0.3507, 0.798, 0.343, 0.8001, 0.335, 0.8012, 0.3268, 0.8012, 0.3186, 0.8001, 0.3104, 0.798, 0.3024, 0.7948, 0.2948, 0.7907, 0.2876, 0.7857, 0.2811, 0.7798, 0.2752, 0.7733, 0.2702, 0.7661, 0.266, 0.7585, 0.2629, 0.7505, 0.2607, 0.7423, 0.2597, 0.734, 0.2597, 0.7258, 0.2607, 0.7179, 0.2629, 0.7102, 0.266, 0.7031, 0.2702, 0.6965, 0.2752, 0.6907, 0.2811, 0.6856, 0.2876, 0.6815, 0.2948, 0.6783, 0.3024, 0.6762, 0.3104, 0.6751, 0.3186, 0.6751, 0.3268, 0.6762, 0.335, 0.6783, 0.343, 0.6815, 0.3507, 0.6856, 0.3578, 0.6907, 0.3644, 0.6965, 0.3702, 0.7031, 0.3753, 0.7102, 0.3794, 0.7179, 0.3826, 0.7258, 0.3847, 0.734, 0.3858])
me_sphere.materials.append(mat_enemy6)
me_sphere.use_remesh_preserve_volume = False
me_sphere.use_remesh_preserve_attributes = False
me_sphere.use_mirror_vertex_groups = False
me_sphere.update()

# ---- objects
ob_enemy6 = bpy.data.objects.new('enemy6', me_sphere)
ob_lamp = bpy.data.objects.new('Lamp', light_lamp)
ob_camera = bpy.data.objects.new('Camera', cam_camera)

# ---- transforms, parenting, visibility, modifiers, constraints
ob_enemy6.location = (0.0, 0.0, 0.0)
ob_enemy6.rotation_euler = (1.571, -0.0, 0.0)
ob_enemy6.lineart.crease_threshold = 0.0
ob_lamp.location = (4.076, 1.005, 5.904)
ob_lamp.rotation_euler = (0.6503, 0.05522, 1.866)
ob_lamp.lock_rotations_4d = False
ob_lamp.empty_display_type = 'ARROWS'
ob_lamp.color = (0.0, 0.0, 0.0, 0.0)
ob_lamp.lineart.crease_threshold = 0.0
ob_camera.location = (7.481, -6.508, 5.344)
ob_camera.rotation_euler = (1.109, 0.01082, 0.8149)
ob_camera.lock_rotations_4d = False
ob_camera.empty_display_type = 'ARROWS'
ob_camera.color = (0.0, 0.0, 0.0, 0.0)
ob_camera.display_type = 'WIRE'
ob_camera.lineart.crease_threshold = 0.0

# ---- collection membership
col_collection_1.objects.link(ob_enemy6)
col_collection_1.objects.link(ob_lamp)
col_collection_1.objects.link(ob_camera)

# ---- scene / render settings (as saved in the file)
scene.camera = ob_camera
scene.frame_start = 1; scene.frame_end = 250; scene.frame_set(1)
scene.render.engine = 'BLENDER_EEVEE_NEXT'
scene.render.resolution_percentage = 50
scene.render.dither_intensity = 0.0
scene.cycles.use_denoising = False
scene.cycles.samples = 10
scene.cycles.sampling_pattern = 'TABULATED_SOBOL'
scene.cycles.light_sampling_threshold = 0.0
scene.cycles.use_adaptive_sampling = False
scene.cycles.use_light_tree = False
scene.cycles.blur_glossy = 0.0
scene.cycles.pixel_filter_type = 'GAUSSIAN'
scene.cycles.sample_clamp_indirect = 0.0
scene.view_settings.view_transform = 'Standard'
bpy.context.view_layer.update()
